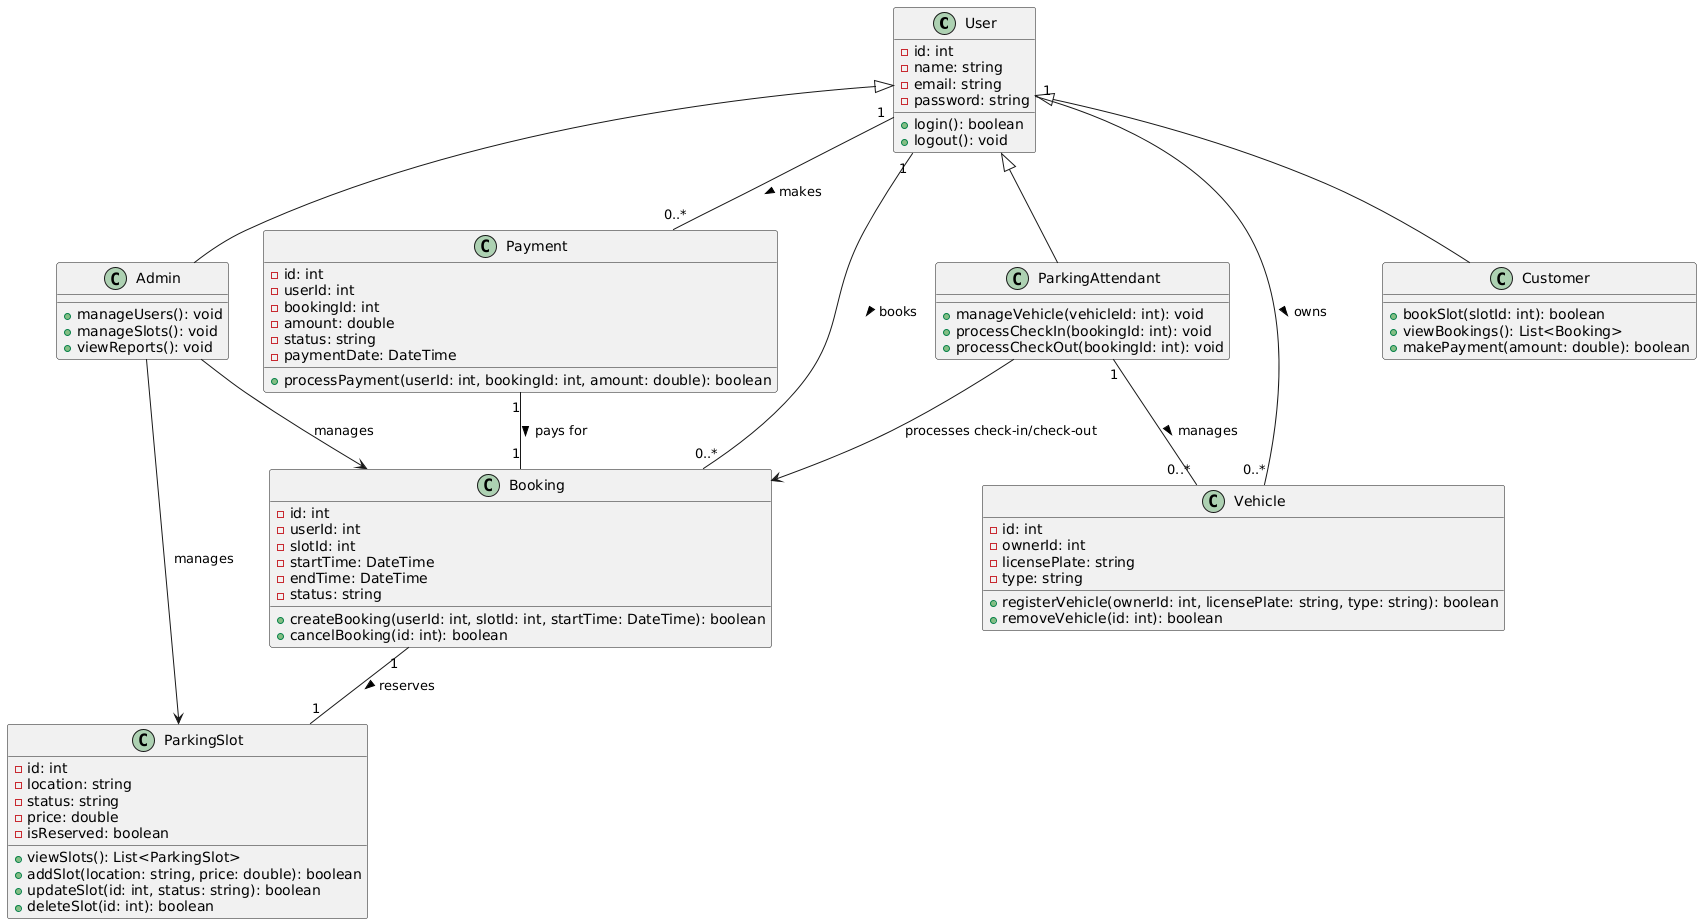

The diagram above was rendered by PlantUML. Its source (embedded in the PNG):
@startuml
' Define classes
class User {
  - id: int
  - name: string
  - email: string
  - password: string
  + login(): boolean
  + logout(): void
}

class Admin {
  + manageUsers(): void
  + manageSlots(): void
  + viewReports(): void
}

class Customer {
  + bookSlot(slotId: int): boolean
  + viewBookings(): List<Booking>
  + makePayment(amount: double): boolean
}

class ParkingAttendant {
  + manageVehicle(vehicleId: int): void
  + processCheckIn(bookingId: int): void
  + processCheckOut(bookingId: int): void
}

class ParkingSlot {
  - id: int
  - location: string
  - status: string
  - price: double
  - isReserved: boolean
  + viewSlots(): List<ParkingSlot>
  + addSlot(location: string, price: double): boolean
  + updateSlot(id: int, status: string): boolean
  + deleteSlot(id: int): boolean
}

class Booking {
  - id: int
  - userId: int
  - slotId: int
  - startTime: DateTime
  - endTime: DateTime
  - status: string
  + createBooking(userId: int, slotId: int, startTime: DateTime): boolean
  + cancelBooking(id: int): boolean
}

class Payment {
  - id: int
  - userId: int
  - bookingId: int
  - amount: double
  - status: string
  - paymentDate: DateTime
  + processPayment(userId: int, bookingId: int, amount: double): boolean
}

class Vehicle {
  - id: int
  - ownerId: int
  - licensePlate: string
  - type: string
  + registerVehicle(ownerId: int, licensePlate: string, type: string): boolean
  + removeVehicle(id: int): boolean
}

' Define inheritance relationships
User <|-- Admin
User <|-- Customer
User <|-- ParkingAttendant

' Define associations with multiplicities
User "1" -- "0..*" Booking : books >
Booking "1" -- "1" ParkingSlot : reserves >
Payment "1" -- "1" Booking : pays for >
User "1" -- "0..*" Payment : makes >
User "1" -- "0..*" Vehicle : owns >
ParkingAttendant "1" -- "0..*" Vehicle : manages >

' Define dependencies
Admin --> ParkingSlot : manages
Admin --> Booking : manages
ParkingAttendant --> Booking : processes check-in/check-out
@enduml